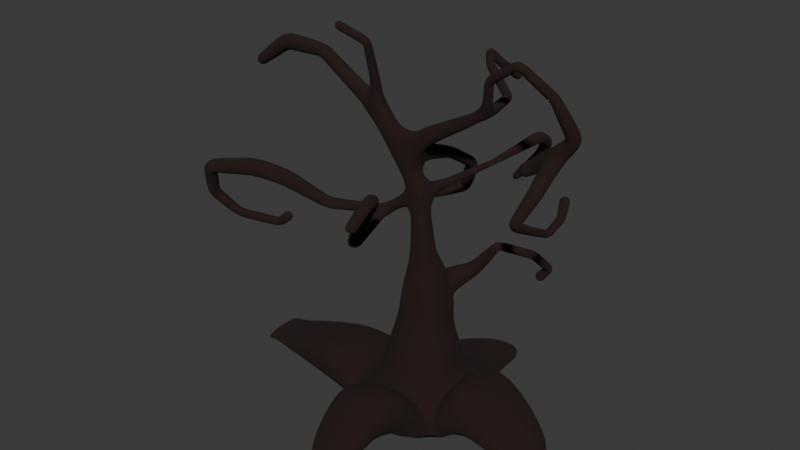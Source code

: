 # Source: Scary_tree_1.blend  (saved by Blender 4.5.90; exported with 4.5.12 LTS)
import bpy
from mathutils import Matrix  # noqa: F401  (used for matrix-valued properties, if any)

bpy.ops.wm.read_factory_settings(use_empty=True)
scene = bpy.context.scene
scene.name = 'Scene'

# ---- collections
col_collection = bpy.data.collections.new('Collection'); scene.collection.children.link(col_collection)

# ---- materials (node trees are filled in below, after node groups)
mat_material = bpy.data.materials.new('Material')
mat_material.alpha_threshold = 0.0
mat_material.roughness = 0.5
mat_material.line_color = (0.0, 0.0, 0.0, 1.0)

# ---- node groups
ng_smooth_by_angle = bpy.data.node_groups.new('Smooth by Angle', 'GeometryNodeTree')
_s = ng_smooth_by_angle.interface.new_socket(name='Mesh', in_out='OUTPUT', socket_type='NodeSocketGeometry')
_s = ng_smooth_by_angle.interface.new_socket(name='Mesh', in_out='INPUT', socket_type='NodeSocketGeometry')
_s = ng_smooth_by_angle.interface.new_socket(name='Angle', in_out='INPUT', socket_type='NodeSocketFloat')
_s.subtype = 'ANGLE'
_s.default_value = 0.5236
_s.min_value = 0.0
_s.max_value = 3.142
_s.description = 'Maximum face angle for smooth edges'
_s = ng_smooth_by_angle.interface.new_socket(name='Ignore Sharpness', in_out='INPUT', socket_type='NodeSocketBool')
_s.force_non_field = True
ng_smooth_by_angle.description = 'Set the sharpness of mesh edges based on the angle between the neighboring faces'
ng_smooth_by_angle.is_modifier = True
_N = ng_smooth_by_angle.nodes; _L = ng_smooth_by_angle.links
n0 = _N.new('GeometryNodeSetShadeSmooth'); n0.name = 'Set Shade Smooth'; n0.location = (120, -80)
n0.domain = 'EDGE'
n1 = _N.new('GeometryNodeSetShadeSmooth'); n1.name = 'Set Shade Smooth.001'; n1.location = (300, -80)
n2 = _N.new('NodeGroupOutput'); n2.name = 'Group Output'; n2.location = (480, -80)
n3 = _N.new('GeometryNodeInputMeshEdgeAngle'); n3.name = 'Edge Angle'; n3.location = (-440, -240)
n4 = _N.new('NodeGroupInput'); n4.name = 'Group Input'; n4.location = (-80, -80)
n5 = _N.new('GeometryNodeInputEdgeSmooth'); n5.name = 'Is Edge Smooth'; n5.location = (-260, -120)
n6 = _N.new('GeometryNodeInputShadeSmooth'); n6.name = 'Is Shade Smooth'; n6.location = (-440, -397)
n7 = _N.new('FunctionNodeCompare'); n7.name = 'Compare'; n7.location = (-260, -260)
n7.operation = 'LESS_EQUAL'
n7.inputs[6].default_value = (0.0, 0.0, 0.0, 0.0)
n7.inputs[7].default_value = (0.0, 0.0, 0.0, 0.0)
n8 = _N.new('FunctionNodeBooleanMath'); n8.name = 'Boolean Math.001'; n8.location = (-80, -260)
n9 = _N.new('NodeGroupInput'); n9.name = 'Group Input.001'; n9.location = (-440, -329)
n10 = _N.new('NodeGroupInput'); n10.name = 'Group Input.002'; n10.location = (-259, -189)
n11 = _N.new('FunctionNodeBooleanMath'); n11.name = 'Boolean Math'; n11.location = (-80, -149)
n11.operation = 'OR'
n12 = _N.new('FunctionNodeBooleanMath'); n12.name = 'Boolean Math.002'; n12.location = (-260, -380)
n12.operation = 'OR'
n13 = _N.new('NodeGroupInput'); n13.name = 'Group Input.003'; n13.location = (-440, -460)
_L.new(n3.outputs[0], n7.inputs[0])
_L.new(n1.outputs[0], n2.inputs[0])
_L.new(n9.outputs[1], n7.inputs[1])
_L.new(n7.outputs[0], n8.inputs[0])
_L.new(n4.outputs[0], n0.inputs[0])
_L.new(n0.outputs[0], n1.inputs[0])
_L.new(n8.outputs[0], n0.inputs[2])
_L.new(n10.outputs[2], n11.inputs[1])
_L.new(n5.outputs[0], n11.inputs[0])
_L.new(n11.outputs[0], n0.inputs[1])
_L.new(n13.outputs[2], n12.inputs[1])
_L.new(n6.outputs[0], n12.inputs[0])
_L.new(n12.outputs[0], n8.inputs[1])
n2.is_active_output = True

# ---- material node trees
mat_material.use_nodes = True; mat_material.node_tree.nodes.clear()
_N = mat_material.node_tree.nodes; _L = mat_material.node_tree.links
n0 = _N.new('ShaderNodeOutputMaterial'); n0.name = 'Material Output'; n0.location = (300, 300)
n1 = _N.new('ShaderNodeBsdfPrincipled'); n1.name = 'Principled BSDF'; n1.location = (10, 300)
n1.inputs[0].default_value = (0.01686, 0.006032, 0.00462, 1.0)
n1.inputs[2].default_value = 1.0
n1.inputs[3].default_value = 1.45
_L.new(n1.outputs[0], n0.inputs[0])
n0.is_active_output = True

# ---- world
world_world = bpy.data.worlds.new('World'); scene.world = world_world
world_world.use_nodes = True; world_world.node_tree.nodes.clear()
_N = world_world.node_tree.nodes; _L = world_world.node_tree.links
n0 = _N.new('ShaderNodeOutputWorld'); n0.name = 'World Output'; n0.location = (300, 300)
n1 = _N.new('ShaderNodeBackground'); n1.name = 'Background'; n1.location = (10, 300)
n1.inputs[0].default_value = (0.05088, 0.05088, 0.05088, 1.0)
_L.new(n1.outputs[0], n0.inputs[0])
n0.is_active_output = True
world_world.color = (0.05088, 0.05088, 0.05088)
world_world.sun_shadow_jitter_overblur = 0.0

# ---- meshes
me_cube = bpy.data.meshes.new('Cube')
me_cube.from_pydata([(0.7779, 0.7945, -0.008719), (0.7834, -0.7835, -0.01152), (-0.7862, -0.7826, 0.01182), (-0.7821, 0.7931, 0.01454), (-1.785, -0.09938, 4.987), (-1.785, 0.09937, 4.987), (-1.73, 0.09937, 5.178), (-1.73, -0.09938, 5.178), (-2.401, -0.1276, 4.961), (-2.405, 0.1282, 4.96), (-2.485, 0.1276, 5.203), (-2.481, -0.1282, 5.204), (-2.961, -0.1049, 4.591), (-2.966, 0.06672, 4.59), (-3.068, 0.06514, 4.728), (-3.063, -0.1065, 4.73), (-1.514, -0.3305, 2.865), (-1.574, -0.1617, 2.866), (-1.541, -0.151, 3.042), (-1.481, -0.3198, 3.041), (-2.086, -0.6508, 3.155), (-2.185, -0.408, 3.16), (-2.104, -0.3796, 3.408), (-2.005, -0.6223, 3.403), (-2.502, -0.806, 3.231), (-2.579, -0.5399, 3.23), (-2.578, -0.5393, 3.507), (-2.501, -0.8053, 3.508), (-3.233, -0.9454, 3.138), (-3.244, -0.7254, 3.158), (-3.397, -0.7475, 3.317), (-3.386, -0.9675, 3.297), (-3.341, -0.8075, 2.717), (-3.333, -0.6381, 2.79), (-3.512, -0.6138, 2.753), (-3.52, -0.7833, 2.68), (-3.069, -0.5995, 2.419), (-3.084, -0.4825, 2.5), (-3.158, -0.4191, 2.395), (-3.143, -0.5361, 2.314), (-2.463, -0.4106, 2.387), (-2.507, -0.3076, 2.466), (-2.487, -0.2198, 2.363), (-2.443, -0.3227, 2.284), (-2.239, -0.4262, 2.576), (-2.308, -0.3081, 2.658), (-2.233, -0.2009, 2.566), (-2.165, -0.319, 2.484), (0.1527, 0.1339, 4.23), (0.1634, -0.1184, 4.235), (0.02194, -0.1203, 4.445), (0.01118, 0.1321, 4.44), (1.088, -0.05534, 5.245), (1.006, -0.145, 5.287), (0.9371, -0.05334, 5.347), (1.02, 0.03629, 5.305), (1.406, -0.04648, 5.486), (1.436, -0.1231, 5.585), (1.411, -0.02645, 5.667), (1.381, 0.05021, 5.568), (1.715, 0.1666, 5.103), (1.847, 0.1261, 5.159), (1.857, 0.2562, 5.23), (1.725, 0.2967, 5.175), (1.846, 0.3504, 4.608), (2.06, 0.3423, 4.553), (2.082, 0.5561, 4.606), (1.868, 0.5641, 4.66), (1.247, 0.3542, 3.891), (1.235, 0.5465, 3.891), (1.128, 0.5403, 4.051), (1.14, 0.348, 4.051), (-0.6375, -0.1577, 4.945), (-0.7579, -0.2276, 4.937), (-0.8266, -0.1141, 4.98), (-0.7062, -0.04417, 4.988), (-0.6289, -0.3434, 5.516), (-0.7238, -0.3806, 5.446), (-0.7816, -0.2737, 5.468), (-0.6867, -0.2365, 5.538), (-1.03, -0.541, 5.754), (-1.087, -0.5537, 5.642), (-1.136, -0.4372, 5.654), (-1.079, -0.4245, 5.766), (-0.458, -0.7556, 2.804), (-0.5952, -0.8094, 2.803), (-0.6039, -0.7897, 2.948), (-0.4667, -0.736, 2.949), (-0.2598, -1.037, 2.978), (-0.3889, -1.143, 3.005), (-0.452, -1.038, 3.121), (-0.3229, -0.9316, 3.094), (-0.005744, -1.107, 3.378), (-0.133, -1.235, 3.433), (-0.2351, -1.099, 3.515), (-0.1078, -0.9708, 3.46), (0.2265, -1.159, 3.776), (0.06946, -1.263, 3.79), (0.023, -1.172, 3.949), (0.18, -1.068, 3.935), (0.2826, -1.357, 3.778), (0.1007, -1.363, 3.788), (0.1126, -1.452, 3.947), (0.2945, -1.447, 3.936), (0.1625, -1.542, 3.481), (0.00591, -1.515, 3.52), (0.003832, -1.655, 3.606), (0.1605, -1.682, 3.566), (0.1595, 0.4095, 1.947), (0.4127, 0.09848, 1.936), (0.3092, 0.000606, 2.311), (0.05607, 0.3116, 2.322), (0.5811, 0.5419, 2.314), (0.6797, 0.3586, 2.283), (0.5624, 0.27, 2.433), (0.4637, 0.4533, 2.464), (0.8804, 0.4989, 2.763), (0.9667, 0.4029, 2.761), (0.9424, 0.3789, 2.886), (0.8561, 0.475, 2.887), (1.071, 0.9434, 2.502), (1.191, 0.8958, 2.49), (1.228, 0.9615, 2.595), (1.108, 1.009, 2.607), (1.131, 1.261, 2.206), (1.249, 1.242, 2.157), (1.283, 1.361, 2.193), (1.165, 1.38, 2.242), (0.965, 1.205, 2.05), (1.095, 1.186, 1.947), (1.097, 1.351, 1.92), (0.9668, 1.37, 2.023), (0.7595, 0.3146, 4.699), (0.8934, 0.3566, 4.699), (0.889, 0.3711, 4.838), (0.7551, 0.3291, 4.838), (0.5651, 0.9298, 4.643), (0.6601, 1.017, 4.653), (0.6918, 0.9687, 4.769), (0.5968, 0.8819, 4.759), (0.2535, 0.9421, 5.008), (0.3334, 1.041, 5.03), (0.3844, 0.9777, 5.13), (0.3044, 0.8787, 5.108), (0.08739, 1.147, 5.106), (0.2141, 1.171, 5.109), (0.2056, 1.202, 5.234), (0.07886, 1.178, 5.231), (0.1782, 1.315, 4.916), (0.3026, 1.294, 4.944), (0.2971, 1.383, 5.037), (0.1727, 1.405, 5.009), (0.2575, 1.632, 4.657), (0.3925, 1.616, 4.681), (0.384, 1.703, 4.787), (0.249, 1.719, 4.763), (-0.03154, 0.4677, 3.423), (0.09112, 0.4335, 3.423), (0.08814, 0.4217, 3.55), (-0.03452, 0.4559, 3.55), (0.2331, 1.23, 3.564), (0.3114, 1.2, 3.562), (0.3055, 1.18, 3.644), (0.2272, 1.211, 3.645), (0.4853, 1.843, 3.765), (0.6653, 1.819, 3.765), (0.6686, 1.839, 3.945), (0.4886, 1.863, 3.946), (0.4205, 2.071, 3.604), (0.5973, 2.126, 3.563), (0.5844, 2.264, 3.693), (0.4076, 2.21, 3.733), (0.2932, 2.176, 3.386), (0.4256, 2.249, 3.294), (0.3651, 2.41, 3.335), (0.2327, 2.337, 3.427), (0.0004585, 2.023, 2.995), (0.07331, 2.066, 2.916), (0.01307, 2.166, 2.915), (-0.05979, 2.122, 2.994), (1.816, 0.06913, 3.888), (1.602, 0.07049, 3.898), (1.609, -0.05975, 4.068), (1.823, -0.0611, 4.058), (1.73, -0.3001, 3.612), (1.596, -0.3744, 3.58), (1.587, -0.4218, 3.728), (1.721, -0.3474, 3.76), (2.073, -0.4925, 3.76), (2.029, -0.5979, 3.74), (1.987, -0.6012, 3.848), (2.031, -0.4957, 3.868), (2.386, -0.6499, 3.886), (2.397, -0.7517, 3.898), (2.328, -0.7495, 3.975), (2.317, -0.6478, 3.963), (2.454, -0.5033, 4.033), (2.506, -0.5589, 4.117), (2.405, -0.5922, 4.157), (2.353, -0.5367, 4.073), (2.326, -0.2015, 4.131), (2.381, -0.2289, 4.262), (2.26, -0.2989, 4.298), (2.205, -0.2715, 4.167), (0.6008, 0.5473, 1.09), (0.6092, -0.6107, 1.124), (-0.5563, -0.5717, 1.049), (-0.5563, 0.5717, 1.049), (-0.2138, 0.6867, 3.741), (-0.0455, 0.6513, 3.734), (-0.02552, 0.7157, 3.892), (-0.1938, 0.7511, 3.899), (-0.1988, 1.141, 3.45), (-0.03183, 1.152, 3.41), (-0.01373, 1.283, 3.52), (-0.1807, 1.272, 3.561), (-0.364, 1.246, 3.169), (-0.182, 1.281, 3.087), (-0.1818, 1.468, 3.168), (-0.3638, 1.432, 3.25), (-0.4147, 1.357, 3.02), (-0.3088, 1.386, 2.888), (-0.3776, 1.542, 2.867), (-0.4835, 1.513, 2.999), (-0.5616, 1.065, 3.027), (-0.5202, 1.005, 2.872), (-0.681, 1.034, 2.818), (-0.7223, 1.095, 2.974), (-0.5452, 0.9097, 3.16), (-0.5032, 0.7882, 3.013), (-0.6933, 0.7458, 2.994), (-0.7353, 0.8673, 3.141), (-0.5103, 0.7533, 3.308), (-0.4714, 0.6366, 3.187), (-0.6355, 0.5851, 3.184), (-0.6745, 0.7019, 3.304), (-1.061, -0.1169, 4.51), (-1.061, 0.1169, 4.51), (-0.9371, 0.1169, 4.709), (-0.9254, -0.07252, 4.716), (-1.221, -0.1131, 4.615), (-1.221, 0.1131, 4.615), (-1.101, 0.1131, 4.807), (-1.101, -0.1131, 4.807), (-1.374, -0.1095, 4.714), (-1.374, 0.1095, 4.714), (-1.258, 0.1095, 4.9), (-1.258, -0.1095, 4.9), (-1.522, -0.1061, 4.811), (-1.522, 0.1061, 4.811), (-1.41, 0.1061, 4.991), (-1.41, -0.1061, 4.991), (-1.667, -0.1027, 4.905), (-1.667, 0.1027, 4.905), (-1.559, 0.1027, 5.079), (-1.559, -0.1027, 5.079), (-0.6495, -0.1496, 4.081), (-0.6495, 0.1496, 4.081), (-0.4249, 0.1496, 4.279), (-0.4249, -0.1496, 4.279), (-0.782, -0.1349, 4.254), (-0.782, 0.1349, 4.254), (-0.5797, 0.1349, 4.432), (-0.5797, -0.1349, 4.432), (-0.2672, -0.1299, 3.538), (-0.2672, 0.1299, 3.538), (-0.03939, 0.1299, 3.663), (-0.03939, -0.1299, 3.663), (-0.3809, -0.1477, 3.708), (-0.3809, 0.1477, 3.708), (-0.131, 0.1916, 3.815), (-0.1218, -0.1477, 3.85), (-0.1971, -0.1956, 2.477), (-0.1971, 0.1956, 2.477), (0.1928, 0.1956, 2.508), (0.1928, -0.1956, 2.508), (-0.1967, -0.1726, 2.761), (-0.1967, 0.1726, 2.761), (0.1475, 0.1726, 2.789), (0.1475, -0.1726, 2.789), (-0.1963, -0.1524, 3.011), (-0.1963, 0.1524, 3.011), (0.1076, 0.1524, 3.035), (0.1076, -0.1524, 3.035), (-0.2065, -0.1195, 3.241), (-0.2106, 0.1136, 3.241), (0.07095, 0.1339, 3.262), (0.07095, -0.1339, 3.262), (0.3854, 0.3608, 1.676), (0.3854, -0.3608, 1.676), (-0.336, -0.3608, 1.687), (-0.336, 0.3608, 1.687), (-1.898, -0.1052, 4.977), (-1.898, 0.1052, 4.977), (-1.898, 0.1052, 5.187), (-1.898, -0.1052, 5.187), (-2.068, -0.1123, 4.97), (-2.068, 0.1123, 4.97), (-2.068, 0.1123, 5.194), (-2.068, -0.1123, 5.194), (-2.251, -0.1199, 4.962), (-2.251, 0.1199, 4.962), (-2.251, 0.1199, 5.202), (-2.251, -0.1199, 5.202), (-2.551, -0.1198, 4.858), (-2.558, 0.1094, 4.856), (-2.694, 0.1073, 5.041), (-2.687, -0.1219, 5.043), (-2.698, -0.1144, 4.763), (-2.704, 0.0941, 4.761), (-2.828, 0.09218, 4.928), (-2.822, -0.1164, 4.93), (-2.833, -0.1095, 4.675), (-2.839, 0.08003, 4.673), (-2.951, 0.07828, 4.825), (-2.946, -0.1113, 4.827), (-0.3411, 0.0885, 3.403), (-0.3329, -0.1098, 3.403), (-0.3682, -0.09886, 3.148), (-0.3754, 0.07469, 3.148), (-0.4767, 0.0705, 3.289), (-0.4696, -0.1031, 3.289), (-0.5029, -0.09339, 3.065), (-0.5092, 0.05811, 3.065), (-0.5977, 0.05445, 3.188), (-0.5914, -0.09705, 3.188), (-0.7327, -0.1246, 2.957), (-0.7822, 0.01767, 2.963), (-0.7952, 0.01438, 3.099), (-0.7618, -0.1184, 3.099), (-0.8784, -0.1515, 2.946), (-0.9137, -0.01169, 2.946), (-0.9274, -0.01515, 3.089), (-0.8922, -0.155, 3.089), (-1.021, -0.1917, 2.927), (-1.058, -0.04399, 2.927), (-1.073, -0.04765, 3.078), (-1.036, -0.1953, 3.078), (-1.173, -0.2344, 2.907), (-1.212, -0.07837, 2.907), (-1.228, -0.08223, 3.067), (-1.188, -0.2382, 3.067), (-1.332, -0.2791, 2.886), (-1.374, -0.1144, 2.886), (-1.39, -0.1185, 3.055), (-1.348, -0.2832, 3.055), (-1.632, -0.3947, 2.924), (-1.713, -0.2183, 2.931), (-1.629, -0.1864, 3.103), (-1.548, -0.3627, 3.096), (-1.771, -0.4726, 2.994), (-1.86, -0.2779, 3.002), (-1.768, -0.2426, 3.192), (-1.678, -0.4374, 3.185), (-1.927, -0.5606, 3.074), (-2.027, -0.3451, 3.083), (-1.924, -0.3061, 3.293), (-1.825, -0.5215, 3.285), (-2.292, -0.727, 3.192), (-2.381, -0.4731, 3.193), (-2.335, -0.4577, 3.457), (-2.245, -0.7117, 3.456), (-2.712, -0.8443, 3.199), (-2.769, -0.5899, 3.2), (-2.814, -0.6008, 3.457), (-2.756, -0.8553, 3.456), (-2.907, -0.8811, 3.171), (-2.962, -0.6401, 3.172), (-3.004, -0.6505, 3.415), (-2.949, -0.8915, 3.414), (-3.093, -0.916, 3.144), (-3.144, -0.6878, 3.145), (-3.184, -0.6977, 3.375), (-3.133, -0.9258, 3.374), (-3.259, -0.896, 2.998), (-3.249, -0.6954, 3.051), (-3.452, -0.6978, 3.097), (-3.462, -0.8984, 3.043), (-3.301, -0.8463, 2.841), (-3.292, -0.6571, 2.892), (-3.483, -0.6594, 2.934), (-3.492, -0.8486, 2.884), (-3.266, -0.7527, 2.643), (-3.27, -0.6042, 2.731), (-3.404, -0.5512, 2.636), (-3.4, -0.6996, 2.548), (-3.193, -0.6967, 2.561), (-3.196, -0.557, 2.644), (-3.322, -0.5071, 2.554), (-3.319, -0.6467, 2.472), (-3.123, -0.6439, 2.484), (-3.126, -0.5125, 2.562), (-3.245, -0.4656, 2.478), (-3.242, -0.5969, 2.4), (-2.952, -0.5639, 2.415), (-2.981, -0.4533, 2.5), (-3.011, -0.3743, 2.385), (-2.981, -0.4849, 2.301), (-2.823, -0.524, 2.409), (-2.853, -0.4144, 2.492), (-2.882, -0.3361, 2.379), (-2.853, -0.4457, 2.296), (-2.697, -0.4846, 2.402), (-2.726, -0.376, 2.485), (-2.755, -0.2984, 2.373), (-2.726, -0.407, 2.29), (-2.571, -0.4455, 2.396), (-2.6, -0.3378, 2.478), (-2.629, -0.2609, 2.367), (-2.6, -0.3686, 2.285), (-2.405, -0.4163, 2.439), (-2.467, -0.3098, 2.513), (-2.399, -0.213, 2.43), (-2.338, -0.3196, 2.356), (-2.324, -0.4212, 2.506), (-2.389, -0.3089, 2.584), (-2.318, -0.2071, 2.497), (-2.253, -0.3193, 2.419), (-0.02868, 0.1503, 4.061), (-0.02425, -0.1401, 4.061), (-0.2052, -0.1428, 4.288), (-0.2096, 0.1475, 4.288), (0.3684, 0.1385, 4.371), (0.3841, -0.08059, 4.379), (0.2756, -0.08108, 4.571), (0.2599, 0.1381, 4.562), (0.5302, 0.1425, 4.476), (0.5443, -0.05345, 4.484), (0.4473, -0.05389, 4.655), (0.4332, 0.142, 4.647), (0.6739, 0.1459, 4.57), (0.6865, -0.02935, 4.576), (0.5997, -0.02974, 4.729), (0.5871, 0.1456, 4.723), (0.8034, 0.1667, 4.686), (0.8182, -0.007035, 4.662), (0.7408, -0.007383, 4.798), (0.7297, 0.1488, 4.793), (1.025, 0.03917, 4.908), (0.9188, -0.04561, 4.908), (0.8389, 0.05478, 4.953), (0.9454, 0.1396, 4.953), (1.051, 0.005001, 5.032), (0.9463, -0.0783, 5.032), (0.8678, 0.02034, 5.077), (0.9725, 0.1036, 5.077), (1.076, -0.02857, 5.154), (0.9734, -0.1104, 5.154), (0.8962, -0.0135, 5.198), (0.9991, 0.06836, 5.198), (1.164, -0.04946, 5.292), (1.115, -0.1411, 5.368), (1.059, -0.05029, 5.441), (1.109, 0.04138, 5.364), (1.263, -0.04499, 5.362), (1.214, -0.1367, 5.438), (1.158, -0.04582, 5.511), (1.208, 0.04585, 5.435), (1.362, -0.04052, 5.432), (1.312, -0.1322, 5.508), (1.257, -0.04135, 5.581), (1.307, 0.05031, 5.505), (1.421, -0.02555, 5.435), (1.526, -0.07171, 5.503), (1.529, 0.04032, 5.573), (1.425, 0.08648, 5.505), (1.494, 0.0221, 5.352), (1.601, -0.0254, 5.422), (1.605, 0.08989, 5.495), (1.497, 0.1374, 5.425), (1.569, 0.07169, 5.266), (1.68, 0.02279, 5.338), (1.683, 0.1415, 5.414), (1.573, 0.1904, 5.342), (1.647, 0.1226, 5.178), (1.76, 0.07224, 5.253), (1.764, 0.1944, 5.33), (1.65, 0.2447, 5.256), (1.733, 0.1976, 5.015), (1.888, 0.1655, 5.05), (1.902, 0.3115, 5.118), (1.748, 0.3437, 5.083), (1.767, 0.2504, 4.873), (1.939, 0.2148, 4.912), (1.955, 0.3767, 4.987), (1.784, 0.4124, 4.948), (1.806, 0.3103, 4.712), (1.997, 0.2707, 4.755), (2.015, 0.4508, 4.839), (1.824, 0.4904, 4.795), (1.744, 0.3408, 4.535), (1.919, 0.351, 4.375), (1.92, 0.5875, 4.392), (1.745, 0.5773, 4.552), (1.569, 0.3599, 4.084), (1.553, 0.5843, 4.082), (1.425, 0.5768, 4.274), (1.438, 0.3461, 4.274), (1.401, 0.3539, 3.983), (1.389, 0.5648, 3.983), (1.272, 0.558, 4.159), (1.284, 0.3471, 4.159), (-0.6458, -0.08619, 4.659), (-0.816, -0.1893, 4.659), (-0.7435, 0.07494, 4.723), (-0.6418, -0.1232, 4.808), (-0.7851, -0.21, 4.808), (-0.8673, -0.0743, 4.861), (-0.724, 0.01253, 4.861), (-0.6336, -0.1966, 5.066), (-0.7516, -0.2623, 5.051), (-0.8187, -0.1509, 5.091), (-0.7007, -0.08525, 5.106), (-0.6304, -0.231, 5.174), (-0.7456, -0.2951, 5.159), (-0.8111, -0.1864, 5.198), (-0.6959, -0.1223, 5.213), (-0.6272, -0.2643, 5.278), (-0.7397, -0.3269, 5.263), (-0.8037, -0.2208, 5.301), (-0.6913, -0.1582, 5.316), (-0.6242, -0.2971, 5.38), (-0.734, -0.3582, 5.366), (-0.7965, -0.2546, 5.403), (-0.6867, -0.1935, 5.417), (-0.7459, -0.4037, 5.593), (-0.8018, -0.4161, 5.483), (-0.8499, -0.302, 5.495), (-0.7939, -0.2896, 5.605), (-0.8399, -0.4492, 5.647), (-0.8963, -0.4617, 5.536), (-0.9447, -0.3468, 5.547), (-0.8883, -0.3343, 5.658), (-0.9347, -0.495, 5.7), (-0.9915, -0.5076, 5.589), (-1.04, -0.3919, 5.6), (-0.9834, -0.3793, 5.712), (-0.5853, -0.11, 2.951), (-0.7114, -0.1621, 3.082), (-0.5801, -0.1379, 3.082), (-0.5616, -0.2309, 2.923), (-0.6955, -0.2556, 2.923), (-0.6903, -0.284, 3.056), (-0.5564, -0.2593, 3.056), (-0.5372, -0.3558, 2.894), (-0.6738, -0.3809, 2.894), (-0.6684, -0.4099, 3.03), (-0.5319, -0.3847, 3.03), (-0.5123, -0.4833, 2.865), (-0.6516, -0.509, 2.865), (-0.6461, -0.5385, 3.003), (-0.5068, -0.5128, 3.003), (-0.487, -0.6128, 2.834), (-0.629, -0.639, 2.834), (-0.6235, -0.6692, 2.976), (-0.4814, -0.643, 2.976), (-0.3954, -0.847, 2.858), (-0.5262, -0.9279, 2.866), (-0.5589, -0.8611, 3.001), (-0.4281, -0.7802, 2.993), (-0.332, -0.9366, 2.913), (-0.4691, -1.021, 2.922), (-0.5034, -0.9514, 3.063), (-0.3663, -0.8666, 3.055), (-0.176, -1.062, 3.11), (-0.2944, -1.181, 3.16), (-0.3886, -1.054, 3.237), (-0.2702, -0.9353, 3.187), (-0.09224, -1.084, 3.242), (-0.2151, -1.208, 3.294), (-0.3129, -1.076, 3.374), (-0.19, -0.9528, 3.321), (0.07611, -1.128, 3.517), (-0.05081, -1.256, 3.572), (-0.1535, -1.12, 3.653), (-0.02657, -0.9914, 3.598), (0.1578, -1.149, 3.656), (0.03091, -1.277, 3.711), (-0.07178, -1.14, 3.792), (0.05514, -1.012, 3.736), (0.2514, -1.259, 3.771), (0.07391, -1.313, 3.769), (0.0718, -1.314, 3.954), (0.2493, -1.26, 3.956), (0.2424, -1.413, 3.683), (0.07437, -1.384, 3.725), (0.07214, -1.534, 3.817), (0.2402, -1.563, 3.774), (0.202, -1.478, 3.58), (0.03969, -1.451, 3.622), (0.03754, -1.595, 3.71), (0.1998, -1.623, 3.669), (0.4124, 0.4937, 2.162), (0.5714, 0.2537, 2.14), (0.4541, 0.1534, 2.384), (0.2951, 0.3934, 2.406), (0.7104, 0.5402, 2.491), (0.7829, 0.3768, 2.448), (0.6551, 0.2932, 2.551), (0.5825, 0.4567, 2.593), (0.7905, 0.5349, 2.604), (0.8552, 0.3892, 2.566), (0.7413, 0.3147, 2.658), (0.6766, 0.4605, 2.696), (0.863, 0.5301, 2.707), (0.9206, 0.4004, 2.673), (0.8191, 0.3341, 2.755), (0.7615, 0.4638, 2.788), (0.8861, 0.546, 2.714), (1.002, 0.489, 2.708), (1.032, 0.5373, 2.824), (0.9162, 0.5943, 2.83), (0.9337, 0.6487, 2.659), (1.049, 0.5917, 2.653), (1.079, 0.64, 2.769), (0.9638, 0.697, 2.775), (0.9813, 0.7514, 2.604), (1.097, 0.6944, 2.598), (1.127, 0.7427, 2.714), (1.011, 0.7997, 2.72), (1.029, 0.8541, 2.549), (1.145, 0.7971, 2.543), (1.175, 0.8454, 2.659), (1.059, 0.9024, 2.665), (1.083, 1.02, 2.426), (1.204, 0.9816, 2.406), (1.245, 1.064, 2.497), (1.123, 1.102, 2.517), (1.097, 1.11, 2.339), (1.219, 1.071, 2.319), (1.26, 1.153, 2.41), (1.138, 1.192, 2.43), (1.111, 1.2, 2.251), (1.233, 1.161, 2.231), (1.274, 1.243, 2.323), (1.152, 1.282, 2.342), (1.07, 1.232, 2.16), (1.183, 1.216, 2.069), (1.185, 1.36, 2.045), (1.071, 1.376, 2.136), (0.9331, 0.2248, 4.716), (0.9283, 0.2406, 4.854), (0.7949, 0.1999, 4.854), (0.7188, 0.4446, 4.687), (0.85, 0.487, 4.686), (0.8461, 0.4999, 4.824), (0.7149, 0.4575, 4.824), (0.6803, 0.5674, 4.675), (0.8094, 0.609, 4.675), (0.8056, 0.6217, 4.81), (0.6765, 0.58, 4.81), (0.6427, 0.6875, 4.664), (0.7697, 0.7285, 4.664), (0.7659, 0.741, 4.797), (0.6389, 0.7, 4.797), (0.6056, 0.8061, 4.653), (0.7305, 0.8464, 4.653), (0.7268, 0.8586, 4.783), (0.6019, 0.8183, 4.784), (0.4826, 0.9351, 4.739), (0.5396, 1.042, 4.784), (0.6196, 0.9687, 4.855), (0.5626, 0.8622, 4.809), (0.4052, 0.9378, 4.83), (0.4622, 1.044, 4.875), (0.5422, 0.9713, 4.946), (0.4852, 0.8649, 4.9), (0.3278, 0.9404, 4.921), (0.3848, 1.047, 4.966), (0.4649, 0.974, 5.036), (0.4078, 0.8675, 4.991), (0.199, 1.011, 5.039), (0.3008, 1.09, 5.045), (0.3239, 1.052, 5.166), (0.2221, 0.9727, 5.161), (0.1415, 1.082, 5.073), (0.2433, 1.162, 5.079), (0.2665, 1.123, 5.2), (0.1646, 1.044, 5.194), (0.1171, 1.198, 5.046), (0.239, 1.171, 5.079), (0.2366, 1.268, 5.165), (0.1148, 1.294, 5.132), (0.1475, 1.256, 4.981), (0.2694, 1.229, 5.014), (0.267, 1.326, 5.1), (0.1451, 1.353, 5.067), (0.1973, 1.391, 4.854), (0.3257, 1.376, 4.876), (0.3176, 1.459, 4.978), (0.1892, 1.474, 4.955), (0.2171, 1.47, 4.789), (0.3476, 1.455, 4.812), (0.3394, 1.539, 4.915), (0.2089, 1.555, 4.892), (0.2372, 1.551, 4.723), (0.3699, 1.535, 4.747), (0.3615, 1.621, 4.852), (0.2288, 1.637, 4.828), (-0.1237, 0.2164, 3.381), (0.05879, 0.1722, 3.381), (0.05677, 0.1638, 3.568), (-0.1257, 0.2081, 3.568), (-0.07559, 0.3468, 3.403), (0.07578, 0.3101, 3.403), (0.0741, 0.3032, 3.559), (-0.07727, 0.3399, 3.559), (0.01639, 0.6064, 3.449), (0.1305, 0.5704, 3.448), (0.126, 0.5535, 3.566), (0.01189, 0.5896, 3.567), (0.05249, 0.7103, 3.468), (0.1609, 0.6761, 3.467), (0.1566, 0.6601, 3.579), (0.04821, 0.6944, 3.58), (0.08551, 0.8054, 3.485), (0.1887, 0.7728, 3.485), (0.1846, 0.7576, 3.592), (0.08144, 0.7902, 3.592), (0.1167, 0.8951, 3.502), (0.2149, 0.8641, 3.501), (0.211, 0.8496, 3.603), (0.1128, 0.8806, 3.604), (0.1465, 0.9811, 3.518), (0.24, 0.9515, 3.517), (0.2363, 0.9377, 3.614), (0.1428, 0.9673, 3.615), (0.1754, 1.064, 3.533), (0.2643, 1.036, 3.532), (0.2608, 1.023, 3.625), (0.1719, 1.051, 3.625), (0.2034, 1.145, 3.548), (0.2879, 1.118, 3.547), (0.2846, 1.106, 3.635), (0.2001, 1.132, 3.636), (0.2516, 1.276, 3.578), (0.333, 1.238, 3.575), (0.3232, 1.209, 3.659), (0.2419, 1.247, 3.663), (0.2832, 1.355, 3.602), (0.3749, 1.312, 3.598), (0.3639, 1.279, 3.694), (0.2722, 1.322, 3.698), (0.3257, 1.461, 3.635), (0.4314, 1.412, 3.631), (0.4187, 1.374, 3.741), (0.313, 1.424, 3.745), (0.3774, 1.59, 3.675), (0.5001, 1.533, 3.67), (0.4854, 1.49, 3.797), (0.3627, 1.547, 3.803), (0.4373, 1.74, 3.721), (0.5796, 1.673, 3.715), (0.5626, 1.623, 3.863), (0.4202, 1.69, 3.869), (0.4619, 1.883, 3.72), (0.6428, 1.912, 3.7), (0.6435, 2.011, 3.856), (0.4627, 1.982, 3.875), (0.4356, 1.992, 3.649), (0.6191, 2.022, 3.63), (0.6199, 2.122, 3.788), (0.4364, 2.092, 3.807), (0.3518, 2.119, 3.489), (0.5088, 2.188, 3.425), (0.4758, 2.345, 3.513), (0.3188, 2.276, 3.577), (0.2183, 2.133, 3.286), (0.3172, 2.192, 3.178), (0.2354, 2.327, 3.177), (0.1364, 2.268, 3.285), (0.1398, 2.093, 3.181), (0.2293, 2.147, 3.084), (0.1553, 2.269, 3.083), (0.06571, 2.215, 3.18), (0.06807, 2.057, 3.085), (0.149, 2.105, 2.997), (0.08209, 2.216, 2.996), (0.001125, 2.167, 3.085), (1.811, 0.3797, 4.087), (1.579, 0.2298, 4.285), (1.819, 0.2433, 4.285), (1.814, 0.2224, 3.986), (1.587, 0.2097, 3.986), (1.594, 0.08073, 4.173), (1.821, 0.09349, 4.173), (1.784, -0.08112, 3.777), (1.594, -0.06835, 3.795), (1.599, -0.1923, 3.941), (1.79, -0.205, 3.923), (1.758, -0.2025, 3.687), (1.586, -0.191, 3.703), (1.591, -0.303, 3.835), (1.763, -0.3146, 3.819), (1.823, -0.3491, 3.656), (1.767, -0.4794, 3.63), (1.716, -0.484, 3.765), (1.772, -0.3537, 3.79), (1.911, -0.3998, 3.693), (1.859, -0.5211, 3.669), (1.812, -0.5254, 3.794), (1.864, -0.4041, 3.818), (1.994, -0.4473, 3.727), (1.945, -0.5601, 3.705), (1.901, -0.5641, 3.822), (1.95, -0.4512, 3.844), (2.159, -0.5353, 3.796), (2.118, -0.6382, 3.777), (2.077, -0.6409, 3.881), (2.118, -0.538, 3.9), (2.24, -0.5749, 3.828), (2.2, -0.675, 3.81), (2.16, -0.6776, 3.911), (2.199, -0.5775, 3.93), (2.318, -0.6134, 3.86), (2.279, -0.7107, 3.842), (2.24, -0.7132, 3.941), (2.279, -0.616, 3.959), (2.404, -0.605, 3.929), (2.447, -0.6851, 3.983), (2.356, -0.6986, 4.036), (2.312, -0.6185, 3.981), (2.429, -0.5521, 3.983), (2.474, -0.6348, 4.039), (2.38, -0.6488, 4.094), (2.335, -0.5661, 4.037), (2.419, -0.4213, 4.059), (2.465, -0.4444, 4.17), (2.362, -0.5037, 4.2), (2.316, -0.4805, 4.089), (2.374, -0.3153, 4.093), (2.424, -0.3405, 4.214), (2.313, -0.405, 4.247), (2.262, -0.3798, 4.126), (-0.3902, 0.3216, 3.78), (-0.1218, 0.2893, 4.038), (-0.3717, 0.3754, 4.038), (-0.2928, 0.5292, 3.755), (-0.08925, 0.4591, 3.755), (-0.07417, 0.5028, 3.965), (-0.2777, 0.573, 3.965), (-0.2131, 0.7905, 3.671), (-0.04263, 0.7748, 3.653), (-0.01948, 0.8672, 3.797), (-0.19, 0.883, 3.814), (-0.2097, 0.9182, 3.588), (-0.03928, 0.9024, 3.571), (-0.01614, 0.9948, 3.714), (-0.1866, 1.011, 3.731), (-0.2064, 1.046, 3.505), (-0.03593, 1.03, 3.488), (-0.01279, 1.122, 3.631), (-0.1833, 1.138, 3.648), (-0.2392, 1.157, 3.388), (-0.07555, 1.188, 3.316), (-0.07404, 1.354, 3.391), (-0.2377, 1.323, 3.463), (-0.3007, 1.201, 3.28), (-0.1277, 1.234, 3.204), (-0.1261, 1.409, 3.283), (-0.2991, 1.376, 3.359), (-0.4205, 1.303, 3.053), (-0.2541, 1.336, 2.975), (-0.2552, 1.509, 3.047), (-0.4217, 1.475, 3.125), (-0.4302, 1.288, 3.047), (-0.3734, 1.264, 2.887), (-0.5123, 1.345, 2.826), (-0.569, 1.369, 2.986), (-0.5052, 1.154, 3.04), (-0.4484, 1.131, 2.88), (-0.5873, 1.212, 2.819), (-0.644, 1.236, 2.979), (-0.5499, 1.007, 3.085), (-0.5114, 0.9044, 2.938), (-0.6907, 0.8814, 2.907), (-0.7292, 0.9835, 3.054), (-0.5284, 0.8347, 3.231), (-0.4869, 0.7103, 3.103), (-0.6618, 0.6555, 3.099), (-0.7034, 0.7799, 3.227), (0.1595, 0.4095, 1.947), (0.4127, 0.09848, 1.936), (0.3092, 0.000606, 2.311), (0.05607, 0.3116, 2.322), (0.6864, 0.6101, 0.8256), (0.6885, -0.6873, 0.8225), (-0.6604, -0.6932, 0.5612), (-0.6558, 0.6726, 0.5588), (-0.1575, 2.123, 0.01845), (0.4617, 2.123, 0.009939), (-0.1127, 2.084, 0.21), (0.4229, 2.084, 0.2027), (2.097, 0.131, -0.2573), (2.1, -0.6208, -0.2586), (2.411, -0.3247, 0.3701), (2.407, 0.2932, 0.3679), (0.9413, -0.7067, 1.232), (0.9381, 0.5766, 1.231), (1.207, 0.7808, 0.3124), (1.213, -0.7315, 0.3097), (0.3058, -2.207, -0.1834), (-0.3684, -2.207, -0.1735), (0.2744, -2.125, 0.4904), (-0.3139, -2.137, 0.2412), (-0.6671, -1.215, 0.3543), (-0.506, -1.724, 0.3867), (-0.3309, -1.715, 0.9173), (-0.4247, -1.143, 1.115), (0.6023, -1.215, 0.3356), (0.4547, -1.715, 0.3182), (0.5116, -1.721, 1.098), (0.6758, -1.151, 1.352), (-3.204, 0.1157, -0.1699), (-3.203, 0.3706, -0.1694), (-3.205, 0.1211, -0.06805), (-3.204, 0.3406, -0.0688), (-1.019, 0.4308, 1.015), (-2.027, 0.3551, 0.6683), (-2.66, 0.3264, 0.3356), (-2.877, 0.3545, 0.3324), (-3.101, 0.4102, 0.03367), (-3.09, -0.01091, 0.01256), (-2.856, -0.3124, 0.3263), (-2.662, -0.3002, 0.3367), (-2.03, -0.627, 0.6705), (-1.023, -0.9179, 1.017), (-1.534, -0.6735, 0.05145), (-2.293, -0.4801, 0.1151), (-2.699, -0.3777, 0.15), (-2.888, -0.4174, 0.1421), (-3.104, -0.07447, -0.1105), (-3.108, 0.4365, -0.1018), (-2.911, 0.3795, 0.1606), (-2.7, 0.3479, 0.1537), (-2.289, 0.4615, 0.1166), (-1.529, 0.6714, 0.05451), (0.6008, 0.5473, 1.09), (0.6092, -0.6107, 1.124), (-0.5563, -0.5717, 1.049), (-0.5563, 0.5717, 1.049), (-0.781, -0.7679, 0.7128), (-1.03, 0.7526, 0.02783), (-0.7765, 0.5923, 0.7103), (-1.035, -0.7463, 0.02499), (-0.635, -0.7417, 0.621), (0.6872, -0.7373, 0.8795), (-0.7733, -0.8292, 0.04873), (0.7639, -0.83, 0.02589), (0.6864, 0.6101, 0.8256), (0.7834, -0.7835, -0.01152), (0.6885, -0.6873, 0.8225), (0.7779, 0.7945, -0.008719), (-0.598, 1.339, 0.07149), (0.6041, 1.34, 0.05394), (0.5366, 1.206, 0.6123), (-0.5102, 1.244, 0.4784)], [], [(301, 302, 298, 297), (300, 301, 297, 296), (299, 296, 292, 295), (298, 299, 295, 294), (297, 298, 294, 293), (296, 297, 293, 292), (295, 292, 4, 7), (294, 295, 7, 6), (293, 294, 6, 5), (502, 503, 263), (239, 236, 503), (292, 293, 5, 4), (264, 317, 284), (291, 288, 204, 207), (290, 291, 207, 206), (289, 290, 206, 205), (288, 289, 205, 204), (287, 284, 280, 283), (275, 272, 290), (264, 284, 287), (286, 287, 283, 282), (834, 270, 269), (835, 418, 270), (285, 286, 282, 281), (284, 285, 281, 280), (267, 264, 287), (283, 280, 276, 279), (282, 283, 279, 278), (281, 282, 278, 277), (280, 281, 277, 276), (279, 276, 272, 275), (278, 279, 275, 274), (701, 267, 287), (277, 278, 274, 273), (276, 277, 273, 272), (271, 268, 264, 267), (270, 271, 267, 266), (269, 270, 266, 265), (275, 290, 289), (285, 699, 286), (699, 700, 286), (268, 269, 265, 264), (702, 266, 701), (266, 267, 701), (263, 260, 256, 259), (262, 263, 259, 258), (288, 109, 289), (261, 262, 258, 257), (260, 261, 257, 256), (7, 4, 252, 255), (6, 7, 255, 254), (5, 6, 254, 253), (265, 702, 699), (265, 266, 702), (4, 5, 253, 252), (291, 108, 288), (255, 252, 248, 251), (254, 255, 251, 250), (274, 110, 109), (274, 275, 110), (253, 254, 250, 249), (273, 111, 291), (111, 108, 291), (323, 322, 537), (274, 111, 273), (111, 274, 108), (252, 253, 249, 248), (251, 248, 244, 247), (250, 251, 247, 246), (249, 250, 246, 245), (434, 640, 435), (248, 249, 245, 244), (247, 244, 240, 243), (329, 326, 538), (246, 247, 243, 242), (245, 246, 242, 241), (779, 494, 495), (244, 245, 241, 240), (243, 240, 236, 239), (242, 243, 239, 238), (241, 242, 238, 237), (240, 241, 237, 236), (235, 234, 233, 232), (642, 434, 437), (203, 202, 201, 200), (179, 178, 177, 176), (155, 154, 153, 152), (493, 492, 495, 496), (131, 130, 129, 128), (256, 257, 269, 268), (107, 106, 105, 104), (83, 82, 81, 80), (271, 259, 256, 268), (15, 14, 13, 12), (71, 70, 69, 68), (47, 46, 45, 44), (274, 884, 881, 108), (108, 881, 882, 288), (110, 275, 289, 109), (288, 882, 883, 109), (491, 781, 779), (109, 883, 884, 274), (0, 1, 2, 3), (273, 291, 290, 272), (238, 262, 261, 237), (493, 496, 497, 490), (236, 237, 261, 260), (503, 236, 260, 263), (420, 259, 271, 419), (419, 271, 270, 418), (421, 836, 257, 258), (491, 779, 495, 492), (421, 258, 259, 420), (836, 834, 269, 257), (504, 502, 263, 262), (421, 418, 835, 836), (491, 490, 780, 781), (438, 439, 435, 640), (700, 701, 287, 286), (265, 699, 285, 316), (328, 324, 323, 327), (316, 317, 264, 265), (327, 323, 537, 326), (328, 329, 325, 324), (641, 441, 438, 640), (440, 642, 437, 436), (780, 490, 497, 494), (441, 641, 642, 440), (439, 440, 436, 435), (239, 504, 262, 238), (325, 329, 538, 539), (325, 539, 537, 322), (302, 303, 299, 298), (303, 300, 296, 299), (8, 9, 301, 300), (9, 10, 302, 301), (10, 11, 303, 302), (11, 8, 300, 303), (304, 305, 9, 8), (305, 306, 10, 9), (306, 307, 11, 10), (307, 304, 8, 11), (308, 309, 305, 304), (309, 310, 306, 305), (310, 311, 307, 306), (311, 308, 304, 307), (312, 313, 309, 308), (313, 314, 310, 309), (314, 315, 311, 310), (315, 312, 308, 311), (12, 13, 313, 312), (13, 14, 314, 313), (14, 15, 315, 314), (15, 12, 312, 315), (318, 319, 285, 284), (319, 320, 316, 285), (320, 321, 317, 316), (321, 318, 284, 317), (322, 323, 319, 318), (323, 324, 320, 319), (324, 325, 321, 320), (325, 322, 318, 321), (330, 331, 327, 326), (331, 332, 328, 327), (332, 333, 329, 328), (333, 330, 326, 329), (334, 335, 331, 330), (335, 336, 332, 331), (336, 337, 333, 332), (337, 334, 330, 333), (338, 339, 335, 334), (339, 340, 336, 335), (340, 341, 337, 336), (341, 338, 334, 337), (342, 343, 339, 338), (343, 344, 340, 339), (344, 345, 341, 340), (345, 342, 338, 341), (16, 17, 343, 342), (17, 18, 344, 343), (18, 19, 345, 344), (19, 16, 342, 345), (346, 347, 17, 16), (347, 348, 18, 17), (348, 349, 19, 18), (349, 346, 16, 19), (350, 351, 347, 346), (351, 352, 348, 347), (352, 353, 349, 348), (353, 350, 346, 349), (354, 355, 351, 350), (355, 356, 352, 351), (356, 357, 353, 352), (357, 354, 350, 353), (20, 21, 355, 354), (21, 22, 356, 355), (22, 23, 357, 356), (23, 20, 354, 357), (358, 359, 21, 20), (359, 360, 22, 21), (360, 361, 23, 22), (361, 358, 20, 23), (24, 25, 359, 358), (25, 26, 360, 359), (26, 27, 361, 360), (27, 24, 358, 361), (362, 363, 25, 24), (363, 364, 26, 25), (364, 365, 27, 26), (365, 362, 24, 27), (366, 367, 363, 362), (367, 368, 364, 363), (368, 369, 365, 364), (369, 366, 362, 365), (370, 371, 367, 366), (371, 372, 368, 367), (372, 373, 369, 368), (373, 370, 366, 369), (28, 29, 371, 370), (29, 30, 372, 371), (30, 31, 373, 372), (31, 28, 370, 373), (374, 375, 29, 28), (375, 376, 30, 29), (376, 377, 31, 30), (377, 374, 28, 31), (378, 379, 375, 374), (379, 380, 376, 375), (380, 381, 377, 376), (381, 378, 374, 377), (32, 33, 379, 378), (33, 34, 380, 379), (34, 35, 381, 380), (35, 32, 378, 381), (382, 383, 33, 32), (383, 384, 34, 33), (384, 385, 35, 34), (385, 382, 32, 35), (386, 387, 383, 382), (387, 388, 384, 383), (388, 389, 385, 384), (389, 386, 382, 385), (390, 391, 387, 386), (391, 392, 388, 387), (392, 393, 389, 388), (393, 390, 386, 389), (36, 37, 391, 390), (37, 38, 392, 391), (38, 39, 393, 392), (39, 36, 390, 393), (394, 395, 37, 36), (395, 396, 38, 37), (396, 397, 39, 38), (397, 394, 36, 39), (398, 399, 395, 394), (399, 400, 396, 395), (400, 401, 397, 396), (401, 398, 394, 397), (402, 403, 399, 398), (403, 404, 400, 399), (404, 405, 401, 400), (405, 402, 398, 401), (406, 407, 403, 402), (407, 408, 404, 403), (408, 409, 405, 404), (409, 406, 402, 405), (40, 41, 407, 406), (41, 42, 408, 407), (42, 43, 409, 408), (43, 40, 406, 409), (410, 411, 41, 40), (411, 412, 42, 41), (412, 413, 43, 42), (413, 410, 40, 43), (414, 415, 411, 410), (415, 416, 412, 411), (416, 417, 413, 412), (417, 414, 410, 413), (44, 45, 415, 414), (45, 46, 416, 415), (46, 47, 417, 416), (47, 44, 414, 417), (48, 49, 419, 418), (49, 50, 420, 419), (50, 51, 421, 420), (51, 48, 418, 421), (422, 423, 49, 48), (423, 424, 50, 49), (424, 425, 51, 50), (425, 422, 48, 51), (426, 427, 423, 422), (427, 428, 424, 423), (428, 429, 425, 424), (429, 426, 422, 425), (430, 431, 427, 426), (431, 432, 428, 427), (432, 433, 429, 428), (433, 430, 426, 429), (434, 435, 431, 430), (435, 436, 432, 431), (436, 437, 433, 432), (437, 434, 430, 433), (442, 443, 439, 438), (443, 444, 440, 439), (444, 445, 441, 440), (445, 442, 438, 441), (446, 447, 443, 442), (447, 448, 444, 443), (448, 449, 445, 444), (449, 446, 442, 445), (52, 53, 447, 446), (53, 54, 448, 447), (54, 55, 449, 448), (55, 52, 446, 449), (450, 451, 53, 52), (451, 452, 54, 53), (452, 453, 55, 54), (453, 450, 52, 55), (454, 455, 451, 450), (455, 456, 452, 451), (456, 457, 453, 452), (457, 454, 450, 453), (458, 459, 455, 454), (459, 460, 456, 455), (460, 461, 457, 456), (461, 458, 454, 457), (56, 57, 459, 458), (57, 58, 460, 459), (58, 59, 461, 460), (59, 56, 458, 461), (462, 463, 57, 56), (463, 464, 58, 57), (464, 465, 59, 58), (465, 462, 56, 59), (466, 467, 463, 462), (467, 468, 464, 463), (468, 469, 465, 464), (469, 466, 462, 465), (470, 471, 467, 466), (471, 472, 468, 467), (472, 473, 469, 468), (473, 470, 466, 469), (474, 475, 471, 470), (475, 476, 472, 471), (476, 477, 473, 472), (477, 474, 470, 473), (60, 61, 475, 474), (61, 62, 476, 475), (62, 63, 477, 476), (63, 60, 474, 477), (478, 479, 61, 60), (479, 480, 62, 61), (480, 481, 63, 62), (481, 478, 60, 63), (482, 483, 479, 478), (483, 484, 480, 479), (484, 485, 481, 480), (485, 482, 478, 481), (486, 487, 483, 482), (487, 488, 484, 483), (488, 489, 485, 484), (489, 486, 482, 485), (64, 65, 487, 486), (65, 66, 488, 487), (66, 67, 489, 488), (67, 64, 486, 489), (490, 491, 65, 64), (491, 492, 66, 65), (492, 493, 67, 66), (493, 490, 64, 67), (498, 499, 495, 494), (499, 500, 496, 495), (500, 501, 497, 496), (501, 498, 494, 497), (68, 69, 499, 498), (69, 70, 500, 499), (70, 71, 501, 500), (71, 68, 498, 501), (505, 506, 503, 502), (506, 507, 239, 503), (507, 508, 504, 239), (508, 505, 502, 504), (72, 73, 506, 505), (73, 74, 507, 506), (74, 75, 508, 507), (75, 72, 505, 508), (509, 510, 73, 72), (510, 511, 74, 73), (511, 512, 75, 74), (512, 509, 72, 75), (513, 514, 510, 509), (514, 515, 511, 510), (515, 516, 512, 511), (516, 513, 509, 512), (517, 518, 514, 513), (518, 519, 515, 514), (519, 520, 516, 515), (520, 517, 513, 516), (521, 522, 518, 517), (522, 523, 519, 518), (523, 524, 520, 519), (524, 521, 517, 520), (76, 77, 522, 521), (77, 78, 523, 522), (78, 79, 524, 523), (79, 76, 521, 524), (525, 526, 77, 76), (526, 527, 78, 77), (527, 528, 79, 78), (528, 525, 76, 79), (529, 530, 526, 525), (530, 531, 527, 526), (531, 532, 528, 527), (532, 529, 525, 528), (533, 534, 530, 529), (534, 535, 531, 530), (535, 536, 532, 531), (536, 533, 529, 532), (80, 81, 534, 533), (81, 82, 535, 534), (82, 83, 536, 535), (83, 80, 533, 536), (540, 541, 326, 537), (541, 542, 538, 326), (542, 543, 539, 538), (543, 540, 537, 539), (544, 545, 541, 540), (545, 546, 542, 541), (546, 547, 543, 542), (547, 544, 540, 543), (548, 549, 545, 544), (549, 550, 546, 545), (550, 551, 547, 546), (551, 548, 544, 547), (552, 553, 549, 548), (553, 554, 550, 549), (554, 555, 551, 550), (555, 552, 548, 551), (84, 85, 553, 552), (85, 86, 554, 553), (86, 87, 555, 554), (87, 84, 552, 555), (556, 557, 85, 84), (557, 558, 86, 85), (558, 559, 87, 86), (559, 556, 84, 87), (560, 561, 557, 556), (561, 562, 558, 557), (562, 563, 559, 558), (563, 560, 556, 559), (88, 89, 561, 560), (89, 90, 562, 561), (90, 91, 563, 562), (91, 88, 560, 563), (564, 565, 89, 88), (565, 566, 90, 89), (566, 567, 91, 90), (567, 564, 88, 91), (568, 569, 565, 564), (569, 570, 566, 565), (570, 571, 567, 566), (571, 568, 564, 567), (92, 93, 569, 568), (93, 94, 570, 569), (94, 95, 571, 570), (95, 92, 568, 571), (572, 573, 93, 92), (573, 574, 94, 93), (574, 575, 95, 94), (575, 572, 92, 95), (576, 577, 573, 572), (577, 578, 574, 573), (578, 579, 575, 574), (579, 576, 572, 575), (96, 97, 577, 576), (97, 98, 578, 577), (98, 99, 579, 578), (99, 96, 576, 579), (580, 581, 97, 96), (581, 582, 98, 97), (582, 583, 99, 98), (583, 580, 96, 99), (100, 101, 581, 580), (101, 102, 582, 581), (102, 103, 583, 582), (103, 100, 580, 583), (584, 585, 101, 100), (585, 586, 102, 101), (586, 587, 103, 102), (587, 584, 100, 103), (588, 589, 585, 584), (589, 590, 586, 585), (590, 591, 587, 586), (591, 588, 584, 587), (104, 105, 589, 588), (105, 106, 590, 589), (106, 107, 591, 590), (107, 104, 588, 591), (592, 593, 882, 881), (593, 594, 883, 882), (594, 595, 884, 883), (595, 592, 881, 884), (112, 113, 593, 592), (113, 114, 594, 593), (114, 115, 595, 594), (115, 112, 592, 595), (596, 597, 113, 112), (597, 598, 114, 113), (598, 599, 115, 114), (599, 596, 112, 115), (600, 601, 597, 596), (601, 602, 598, 597), (602, 603, 599, 598), (603, 600, 596, 599), (604, 605, 601, 600), (605, 606, 602, 601), (606, 607, 603, 602), (607, 604, 600, 603), (116, 117, 605, 604), (117, 118, 606, 605), (118, 119, 607, 606), (119, 116, 604, 607), (608, 609, 117, 116), (609, 610, 118, 117), (610, 611, 119, 118), (611, 608, 116, 119), (612, 613, 609, 608), (613, 614, 610, 609), (614, 615, 611, 610), (615, 612, 608, 611), (616, 617, 613, 612), (617, 618, 614, 613), (618, 619, 615, 614), (619, 616, 612, 615), (620, 621, 617, 616), (621, 622, 618, 617), (622, 623, 619, 618), (623, 620, 616, 619), (120, 121, 621, 620), (121, 122, 622, 621), (122, 123, 623, 622), (123, 120, 620, 623), (624, 625, 121, 120), (625, 626, 122, 121), (626, 627, 123, 122), (627, 624, 120, 123), (628, 629, 625, 624), (629, 630, 626, 625), (630, 631, 627, 626), (631, 628, 624, 627), (632, 633, 629, 628), (633, 634, 630, 629), (634, 635, 631, 630), (635, 632, 628, 631), (124, 125, 633, 632), (125, 126, 634, 633), (126, 127, 635, 634), (127, 124, 632, 635), (636, 637, 125, 124), (637, 638, 126, 125), (638, 639, 127, 126), (639, 636, 124, 127), (128, 129, 637, 636), (129, 130, 638, 637), (130, 131, 639, 638), (131, 128, 636, 639), (132, 133, 640, 434), (133, 134, 641, 640), (134, 135, 642, 641), (135, 132, 434, 642), (643, 644, 133, 132), (644, 645, 134, 133), (645, 646, 135, 134), (646, 643, 132, 135), (647, 648, 644, 643), (648, 649, 645, 644), (649, 650, 646, 645), (650, 647, 643, 646), (651, 652, 648, 647), (652, 653, 649, 648), (653, 654, 650, 649), (654, 651, 647, 650), (655, 656, 652, 651), (656, 657, 653, 652), (657, 658, 654, 653), (658, 655, 651, 654), (136, 137, 656, 655), (137, 138, 657, 656), (138, 139, 658, 657), (139, 136, 655, 658), (659, 660, 137, 136), (660, 661, 138, 137), (661, 662, 139, 138), (662, 659, 136, 139), (663, 664, 660, 659), (664, 665, 661, 660), (665, 666, 662, 661), (666, 663, 659, 662), (667, 668, 664, 663), (668, 669, 665, 664), (669, 670, 666, 665), (670, 667, 663, 666), (140, 141, 668, 667), (141, 142, 669, 668), (142, 143, 670, 669), (143, 140, 667, 670), (671, 672, 141, 140), (672, 673, 142, 141), (673, 674, 143, 142), (674, 671, 140, 143), (675, 676, 672, 671), (676, 677, 673, 672), (677, 678, 674, 673), (678, 675, 671, 674), (144, 145, 676, 675), (145, 146, 677, 676), (146, 147, 678, 677), (147, 144, 675, 678), (679, 680, 145, 144), (680, 681, 146, 145), (681, 682, 147, 146), (682, 679, 144, 147), (683, 684, 680, 679), (684, 685, 681, 680), (685, 686, 682, 681), (686, 683, 679, 682), (148, 149, 684, 683), (149, 150, 685, 684), (150, 151, 686, 685), (151, 148, 683, 686), (687, 688, 149, 148), (688, 689, 150, 149), (689, 690, 151, 150), (690, 687, 148, 151), (691, 692, 688, 687), (692, 693, 689, 688), (693, 694, 690, 689), (694, 691, 687, 690), (695, 696, 692, 691), (696, 697, 693, 692), (697, 698, 694, 693), (698, 695, 691, 694), (152, 153, 696, 695), (153, 154, 697, 696), (154, 155, 698, 697), (155, 152, 695, 698), (703, 704, 700, 699), (704, 705, 701, 700), (705, 706, 702, 701), (706, 703, 699, 702), (156, 157, 704, 703), (157, 158, 705, 704), (158, 159, 706, 705), (159, 156, 703, 706), (707, 708, 157, 156), (708, 709, 158, 157), (709, 710, 159, 158), (710, 707, 156, 159), (711, 712, 708, 707), (712, 713, 709, 708), (713, 714, 710, 709), (714, 711, 707, 710), (715, 716, 712, 711), (716, 717, 713, 712), (717, 718, 714, 713), (718, 715, 711, 714), (719, 720, 716, 715), (720, 721, 717, 716), (721, 722, 718, 717), (722, 719, 715, 718), (723, 724, 720, 719), (724, 725, 721, 720), (725, 726, 722, 721), (726, 723, 719, 722), (727, 728, 724, 723), (728, 729, 725, 724), (729, 730, 726, 725), (730, 727, 723, 726), (731, 732, 728, 727), (732, 733, 729, 728), (733, 734, 730, 729), (734, 731, 727, 730), (160, 161, 732, 731), (161, 162, 733, 732), (162, 163, 734, 733), (163, 160, 731, 734), (735, 736, 161, 160), (736, 737, 162, 161), (737, 738, 163, 162), (738, 735, 160, 163), (739, 740, 736, 735), (740, 741, 737, 736), (741, 742, 738, 737), (742, 739, 735, 738), (743, 744, 740, 739), (744, 745, 741, 740), (745, 746, 742, 741), (746, 743, 739, 742), (747, 748, 744, 743), (748, 749, 745, 744), (749, 750, 746, 745), (750, 747, 743, 746), (751, 752, 748, 747), (752, 753, 749, 748), (753, 754, 750, 749), (754, 751, 747, 750), (164, 165, 752, 751), (165, 166, 753, 752), (166, 167, 754, 753), (167, 164, 751, 754), (755, 756, 165, 164), (756, 757, 166, 165), (757, 758, 167, 166), (758, 755, 164, 167), (759, 760, 756, 755), (760, 761, 757, 756), (761, 762, 758, 757), (762, 759, 755, 758), (168, 169, 760, 759), (169, 170, 761, 760), (170, 171, 762, 761), (171, 168, 759, 762), (763, 764, 169, 168), (764, 765, 170, 169), (765, 766, 171, 170), (766, 763, 168, 171), (172, 173, 764, 763), (173, 174, 765, 764), (174, 175, 766, 765), (175, 172, 763, 766), (767, 768, 173, 172), (768, 769, 174, 173), (769, 770, 175, 174), (770, 767, 172, 175), (771, 772, 768, 767), (772, 773, 769, 768), (773, 774, 770, 769), (774, 771, 767, 770), (775, 776, 772, 771), (776, 777, 773, 772), (777, 778, 774, 773), (778, 775, 771, 774), (176, 177, 776, 775), (177, 178, 777, 776), (178, 179, 778, 777), (179, 176, 775, 778), (782, 783, 494, 779), (783, 784, 780, 494), (784, 785, 781, 780), (785, 782, 779, 781), (180, 181, 783, 782), (181, 182, 784, 783), (182, 183, 785, 784), (183, 180, 782, 785), (786, 787, 181, 180), (787, 788, 182, 181), (788, 789, 183, 182), (789, 786, 180, 183), (790, 791, 787, 786), (791, 792, 788, 787), (792, 793, 789, 788), (793, 790, 786, 789), (184, 185, 791, 790), (185, 186, 792, 791), (186, 187, 793, 792), (187, 184, 790, 793), (794, 795, 185, 184), (795, 796, 186, 185), (796, 797, 187, 186), (797, 794, 184, 187), (798, 799, 795, 794), (799, 800, 796, 795), (800, 801, 797, 796), (801, 798, 794, 797), (802, 803, 799, 798), (803, 804, 800, 799), (804, 805, 801, 800), (805, 802, 798, 801), (188, 189, 803, 802), (189, 190, 804, 803), (190, 191, 805, 804), (191, 188, 802, 805), (806, 807, 189, 188), (807, 808, 190, 189), (808, 809, 191, 190), (809, 806, 188, 191), (810, 811, 807, 806), (811, 812, 808, 807), (812, 813, 809, 808), (813, 810, 806, 809), (814, 815, 811, 810), (815, 816, 812, 811), (816, 817, 813, 812), (817, 814, 810, 813), (192, 193, 815, 814), (193, 194, 816, 815), (194, 195, 817, 816), (195, 192, 814, 817), (818, 819, 193, 192), (819, 820, 194, 193), (820, 821, 195, 194), (821, 818, 192, 195), (822, 823, 819, 818), (823, 824, 820, 819), (824, 825, 821, 820), (825, 822, 818, 821), (196, 197, 823, 822), (197, 198, 824, 823), (198, 199, 825, 824), (199, 196, 822, 825), (826, 827, 197, 196), (827, 828, 198, 197), (828, 829, 199, 198), (829, 826, 196, 199), (830, 831, 827, 826), (831, 832, 828, 827), (832, 833, 829, 828), (833, 830, 826, 829), (200, 201, 831, 830), (201, 202, 832, 831), (202, 203, 833, 832), (203, 200, 830, 833), (898, 897, 895, 896), (907, 906, 902, 904), (922, 921, 916, 915), (954, 953, 889, 890), (837, 838, 270, 834), (838, 839, 835, 270), (839, 840, 836, 835), (840, 837, 834, 836), (208, 209, 838, 837), (209, 210, 839, 838), (210, 211, 840, 839), (211, 208, 837, 840), (841, 842, 209, 208), (842, 843, 210, 209), (843, 844, 211, 210), (844, 841, 208, 211), (845, 846, 842, 841), (846, 847, 843, 842), (847, 848, 844, 843), (848, 845, 841, 844), (849, 850, 846, 845), (850, 851, 847, 846), (851, 852, 848, 847), (852, 849, 845, 848), (212, 213, 850, 849), (213, 214, 851, 850), (214, 215, 852, 851), (215, 212, 849, 852), (853, 854, 213, 212), (854, 855, 214, 213), (855, 856, 215, 214), (856, 853, 212, 215), (857, 858, 854, 853), (858, 859, 855, 854), (859, 860, 856, 855), (860, 857, 853, 856), (216, 217, 858, 857), (217, 218, 859, 858), (218, 219, 860, 859), (219, 216, 857, 860), (861, 862, 217, 216), (862, 863, 218, 217), (863, 864, 219, 218), (864, 861, 216, 219), (220, 221, 862, 861), (221, 222, 863, 862), (222, 223, 864, 863), (223, 220, 861, 864), (865, 866, 221, 220), (866, 867, 222, 221), (867, 868, 223, 222), (868, 865, 220, 223), (869, 870, 866, 865), (870, 871, 867, 866), (871, 872, 868, 867), (872, 869, 865, 868), (224, 225, 870, 869), (225, 226, 871, 870), (226, 227, 872, 871), (227, 224, 869, 872), (873, 874, 225, 224), (874, 875, 226, 225), (875, 876, 227, 226), (876, 873, 224, 227), (228, 229, 874, 873), (229, 230, 875, 874), (230, 231, 876, 875), (231, 228, 873, 876), (877, 878, 229, 228), (878, 879, 230, 229), (879, 880, 231, 230), (880, 877, 228, 231), (232, 233, 878, 877), (233, 234, 879, 878), (234, 235, 880, 879), (235, 232, 877, 880), (940, 937, 885, 888), (939, 940, 888, 887), (938, 939, 887, 886), (937, 938, 886, 885), (891, 892, 890, 889), (956, 955, 892, 891), (953, 956, 891, 889), (955, 954, 890, 892), (896, 895, 894, 893), (900, 899, 893, 894), (897, 900, 894, 895), (899, 898, 896, 893), (952, 949, 898, 899), (951, 950, 900, 897), (950, 952, 899, 900), (949, 951, 897, 898), (903, 904, 902, 901), (906, 910, 901, 902), (911, 907, 904, 903), (910, 911, 903, 901), (948, 946, 912, 909), (909, 912, 911, 910), (946, 945, 908, 912), (912, 908, 907, 911), (947, 948, 909, 905), (905, 909, 910, 906), (945, 947, 905, 908), (908, 905, 906, 907), (915, 916, 914, 913), (932, 931, 913, 914), (931, 922, 915, 913), (921, 932, 914, 916), (943, 942, 936, 917), (917, 936, 935, 918), (918, 935, 934, 919), (919, 934, 933, 920), (920, 933, 932, 921), (944, 941, 926, 927), (927, 926, 925, 928), (928, 925, 924, 929), (929, 924, 923, 930), (930, 923, 922, 931), (942, 944, 927, 936), (936, 927, 928, 935), (935, 928, 929, 934), (934, 929, 930, 933), (933, 930, 931, 932), (941, 943, 917, 926), (926, 917, 918, 925), (925, 918, 919, 924), (924, 919, 920, 923), (923, 920, 921, 922), (204, 205, 938, 937), (205, 206, 939, 938), (206, 207, 940, 939), (207, 204, 937, 940), (887, 888, 943, 941), (3, 2, 944, 942), (2, 887, 941, 944), (888, 3, 942, 943), (887, 2, 947, 945), (2, 1, 948, 947), (886, 887, 945, 946), (1, 886, 946, 948), (885, 886, 951, 949), (1, 0, 952, 950), (886, 1, 950, 951), (0, 885, 949, 952), (885, 0, 954, 955), (3, 888, 956, 953), (888, 885, 955, 956), (0, 3, 953, 954)])
me_cube.polygons.foreach_set('use_smooth', [True] * 970)
me_cube.materials.append(mat_material)
me_cube.use_mirror_vertex_groups = False
me_cube.update()

# ---- objects
ob_cube = bpy.data.objects.new('Cube', me_cube)

# ---- transforms, parenting, visibility, modifiers, constraints
ob_cube.location = (0.0, 0.0, 0.0)
ob_cube.lock_rotations_4d = False
ob_cube.empty_display_type = 'ARROWS'
ob_cube.lineart.crease_threshold = 0.0
_m = ob_cube.modifiers.new('Subdivision', 'SUBSURF')
_m = ob_cube.modifiers.new('Smooth by Angle', 'NODES')
_m.node_group = ng_smooth_by_angle
_m.use_pin_to_last = True
_m.show_group_selector = False

# ---- collection membership
col_collection.objects.link(ob_cube)

# ---- scene / render settings (as saved in the file)
scene.frame_start = 1; scene.frame_end = 250; scene.frame_set(1)
scene.render.engine = 'BLENDER_EEVEE_NEXT'
bpy.context.view_layer.update()

# ---- added for rendering (the .blend has no active camera and no usable light): camera, sun
cam_auto = bpy.data.cameras.new('AutoCamera')
cam_auto.lens = 50.0
cam_auto.sensor_width = 36.0
cam_auto.clip_end = 1000.0
ob_auto_camera = bpy.data.objects.new('AutoCamera', cam_auto)
scene.collection.objects.link(ob_auto_camera)
ob_auto_camera.location = (8.26578, -10.4248, 9.81682)
ob_auto_camera.rotation_euler = (1.09748, -7.21219e-08, 0.694738)
scene.camera = ob_auto_camera
light_auto_sun = bpy.data.lights.new('AutoSun', 'SUN')
light_auto_sun.energy = 3.0
light_auto_sun.angle = 0.0523599
ob_auto_sun = bpy.data.objects.new('AutoSun', light_auto_sun)
scene.collection.objects.link(ob_auto_sun)
ob_auto_sun.rotation_euler = (0.872665, 0.174533, 0.523599)
bpy.context.view_layer.update()
